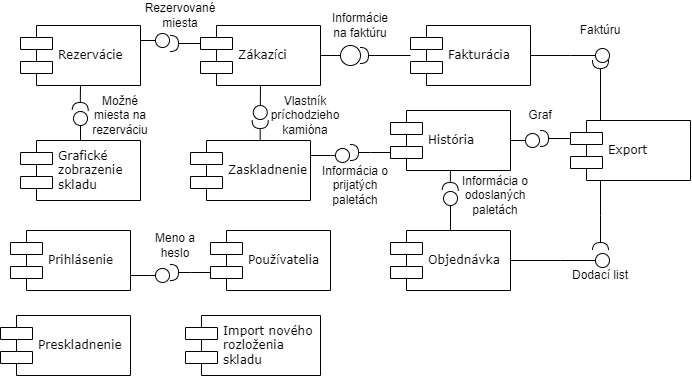

The diagram above was exported from draw.io. Its source (the exported page's mxGraphModel, read from the mxfile embedded in the PNG):
<mxGraphModel dx="808" dy="402" grid="1" gridSize="10" guides="1" tooltips="1" connect="1" arrows="1" fold="1" page="1" pageScale="1" pageWidth="1100" pageHeight="850" background="none" math="0" shadow="0">
  <root>
    <mxCell id="0" />
    <mxCell id="1" parent="0" />
    <mxCell id="nrSrJ-esWyA0TARTclTs-27" style="edgeStyle=orthogonalEdgeStyle;rounded=0;orthogonalLoop=1;jettySize=auto;html=1;exitX=0.5;exitY=1;exitDx=0;exitDy=0;endArrow=circle;endFill=0;" edge="1" parent="1" source="39150e848f15840c-5">
      <mxGeometry relative="1" as="geometry">
        <mxPoint x="339.6923076923076" y="230" as="targetPoint" />
      </mxGeometry>
    </mxCell>
    <mxCell id="nrSrJ-esWyA0TARTclTs-35" style="edgeStyle=orthogonalEdgeStyle;rounded=0;orthogonalLoop=1;jettySize=auto;html=1;exitX=0;exitY=0.3;exitDx=0;exitDy=0;endArrow=halfCircle;endFill=0;" edge="1" parent="1" source="39150e848f15840c-5">
      <mxGeometry relative="1" as="geometry">
        <mxPoint x="250" y="153" as="targetPoint" />
      </mxGeometry>
    </mxCell>
    <mxCell id="39150e848f15840c-5" value="Zákazíci" style="shape=component;align=left;spacingLeft=36;rounded=0;shadow=0;comic=0;labelBackgroundColor=none;strokeWidth=1;fontFamily=Verdana;fontSize=12;html=1;" parent="1" vertex="1">
      <mxGeometry x="280" y="135" width="120" height="60" as="geometry" />
    </mxCell>
    <mxCell id="39150e848f15840c-6" value="" style="ellipse;whiteSpace=wrap;html=1;rounded=0;shadow=0;comic=0;labelBackgroundColor=none;strokeWidth=1;fontFamily=Verdana;fontSize=12;align=center;" parent="1" vertex="1">
      <mxGeometry x="420" y="155" width="20" height="20" as="geometry" />
    </mxCell>
    <mxCell id="nrSrJ-esWyA0TARTclTs-4" value="" style="edgeStyle=orthogonalEdgeStyle;rounded=0;orthogonalLoop=1;jettySize=auto;html=1;endArrow=halfCircle;endFill=0;" edge="1" parent="1" source="39150e848f15840c-7" target="39150e848f15840c-6">
      <mxGeometry relative="1" as="geometry" />
    </mxCell>
    <mxCell id="nrSrJ-esWyA0TARTclTs-6" style="edgeStyle=orthogonalEdgeStyle;rounded=0;orthogonalLoop=1;jettySize=auto;html=1;exitX=1;exitY=0.5;exitDx=0;exitDy=0;endArrow=circle;endFill=0;" edge="1" parent="1" source="39150e848f15840c-7">
      <mxGeometry relative="1" as="geometry">
        <mxPoint x="690" y="165" as="targetPoint" />
      </mxGeometry>
    </mxCell>
    <mxCell id="39150e848f15840c-7" value="Fakturácia" style="shape=component;align=left;spacingLeft=36;rounded=0;shadow=0;comic=0;labelBackgroundColor=none;strokeWidth=1;fontFamily=Verdana;fontSize=12;html=1;" parent="1" vertex="1">
      <mxGeometry x="490" y="135" width="120" height="60" as="geometry" />
    </mxCell>
    <mxCell id="nrSrJ-esWyA0TARTclTs-7" style="edgeStyle=orthogonalEdgeStyle;rounded=0;orthogonalLoop=1;jettySize=auto;html=1;exitX=0.25;exitY=0;exitDx=0;exitDy=0;endArrow=halfCircle;endFill=0;" edge="1" parent="1" source="39150e848f15840c-10">
      <mxGeometry relative="1" as="geometry">
        <mxPoint x="680" y="170" as="targetPoint" />
      </mxGeometry>
    </mxCell>
    <mxCell id="nrSrJ-esWyA0TARTclTs-12" style="edgeStyle=orthogonalEdgeStyle;rounded=0;orthogonalLoop=1;jettySize=auto;html=1;exitX=0;exitY=0.3;exitDx=0;exitDy=0;endArrow=halfCircle;endFill=0;" edge="1" parent="1" source="39150e848f15840c-10">
      <mxGeometry relative="1" as="geometry">
        <mxPoint x="620" y="248" as="targetPoint" />
      </mxGeometry>
    </mxCell>
    <mxCell id="nrSrJ-esWyA0TARTclTs-18" style="edgeStyle=orthogonalEdgeStyle;rounded=0;orthogonalLoop=1;jettySize=auto;html=1;exitX=0.25;exitY=1;exitDx=0;exitDy=0;endArrow=halfCircle;endFill=0;" edge="1" parent="1" source="39150e848f15840c-10">
      <mxGeometry relative="1" as="geometry">
        <mxPoint x="680" y="360" as="targetPoint" />
      </mxGeometry>
    </mxCell>
    <mxCell id="39150e848f15840c-10" value="Export" style="shape=component;align=left;spacingLeft=36;rounded=0;shadow=0;comic=0;labelBackgroundColor=none;strokeWidth=1;fontFamily=Verdana;fontSize=12;html=1;" parent="1" vertex="1">
      <mxGeometry x="650" y="230" width="120" height="60" as="geometry" />
    </mxCell>
    <mxCell id="39150e848f15840c-14" style="edgeStyle=elbowEdgeStyle;rounded=0;html=1;labelBackgroundColor=none;startArrow=none;startFill=0;startSize=8;endArrow=none;endFill=0;endSize=16;fontFamily=Verdana;fontSize=12;" parent="1" source="39150e848f15840c-6" target="39150e848f15840c-5" edge="1">
      <mxGeometry relative="1" as="geometry" />
    </mxCell>
    <mxCell id="nrSrJ-esWyA0TARTclTs-5" value="Informácie na faktúru" style="text;html=1;strokeColor=none;fillColor=none;align=center;verticalAlign=middle;whiteSpace=wrap;rounded=0;" vertex="1" parent="1">
      <mxGeometry x="410" y="120" width="60" height="30" as="geometry" />
    </mxCell>
    <mxCell id="nrSrJ-esWyA0TARTclTs-8" value="Faktúru" style="text;html=1;strokeColor=none;fillColor=none;align=center;verticalAlign=middle;whiteSpace=wrap;rounded=0;" vertex="1" parent="1">
      <mxGeometry x="650" y="125" width="60" height="30" as="geometry" />
    </mxCell>
    <mxCell id="nrSrJ-esWyA0TARTclTs-10" style="edgeStyle=orthogonalEdgeStyle;rounded=0;orthogonalLoop=1;jettySize=auto;html=1;exitX=1;exitY=0.5;exitDx=0;exitDy=0;endArrow=circle;endFill=0;" edge="1" parent="1" source="nrSrJ-esWyA0TARTclTs-9">
      <mxGeometry relative="1" as="geometry">
        <mxPoint x="620" y="250" as="targetPoint" />
      </mxGeometry>
    </mxCell>
    <mxCell id="nrSrJ-esWyA0TARTclTs-21" style="edgeStyle=orthogonalEdgeStyle;rounded=0;orthogonalLoop=1;jettySize=auto;html=1;exitX=0.5;exitY=1;exitDx=0;exitDy=0;endArrow=halfCircle;endFill=0;" edge="1" parent="1" source="nrSrJ-esWyA0TARTclTs-9">
      <mxGeometry relative="1" as="geometry">
        <mxPoint x="529.6923076923076" y="300" as="targetPoint" />
      </mxGeometry>
    </mxCell>
    <mxCell id="nrSrJ-esWyA0TARTclTs-29" style="edgeStyle=orthogonalEdgeStyle;rounded=0;orthogonalLoop=1;jettySize=auto;html=1;exitX=0;exitY=0.7;exitDx=0;exitDy=0;endArrow=halfCircle;endFill=0;" edge="1" parent="1" source="nrSrJ-esWyA0TARTclTs-9">
      <mxGeometry relative="1" as="geometry">
        <mxPoint x="430" y="262" as="targetPoint" />
      </mxGeometry>
    </mxCell>
    <mxCell id="nrSrJ-esWyA0TARTclTs-9" value="História" style="shape=component;align=left;spacingLeft=36;rounded=0;shadow=0;comic=0;labelBackgroundColor=none;strokeWidth=1;fontFamily=Verdana;fontSize=12;html=1;" vertex="1" parent="1">
      <mxGeometry x="470" y="220" width="120" height="60" as="geometry" />
    </mxCell>
    <mxCell id="nrSrJ-esWyA0TARTclTs-14" value="Graf" style="text;html=1;strokeColor=none;fillColor=none;align=center;verticalAlign=middle;whiteSpace=wrap;rounded=0;" vertex="1" parent="1">
      <mxGeometry x="590" y="210" width="60" height="30" as="geometry" />
    </mxCell>
    <mxCell id="nrSrJ-esWyA0TARTclTs-16" style="edgeStyle=orthogonalEdgeStyle;rounded=0;orthogonalLoop=1;jettySize=auto;html=1;exitX=1;exitY=0.5;exitDx=0;exitDy=0;endArrow=circle;endFill=0;" edge="1" parent="1" source="nrSrJ-esWyA0TARTclTs-15">
      <mxGeometry relative="1" as="geometry">
        <mxPoint x="690" y="370" as="targetPoint" />
      </mxGeometry>
    </mxCell>
    <mxCell id="nrSrJ-esWyA0TARTclTs-20" style="edgeStyle=orthogonalEdgeStyle;rounded=0;orthogonalLoop=1;jettySize=auto;html=1;exitX=0.5;exitY=0;exitDx=0;exitDy=0;endArrow=circle;endFill=0;" edge="1" parent="1" source="nrSrJ-esWyA0TARTclTs-15">
      <mxGeometry relative="1" as="geometry">
        <mxPoint x="530" y="300" as="targetPoint" />
        <Array as="points">
          <mxPoint x="530" y="340" />
        </Array>
      </mxGeometry>
    </mxCell>
    <mxCell id="nrSrJ-esWyA0TARTclTs-15" value="Objednávka" style="shape=component;align=left;spacingLeft=36;rounded=0;shadow=0;comic=0;labelBackgroundColor=none;strokeWidth=1;fontFamily=Verdana;fontSize=12;html=1;" vertex="1" parent="1">
      <mxGeometry x="470" y="340" width="120" height="60" as="geometry" />
    </mxCell>
    <mxCell id="nrSrJ-esWyA0TARTclTs-19" value="Dodací list" style="text;html=1;strokeColor=none;fillColor=none;align=center;verticalAlign=middle;whiteSpace=wrap;rounded=0;" vertex="1" parent="1">
      <mxGeometry x="650" y="370" width="60" height="30" as="geometry" />
    </mxCell>
    <mxCell id="nrSrJ-esWyA0TARTclTs-22" value="Informácia o odoslaných paletách" style="text;html=1;strokeColor=none;fillColor=none;align=center;verticalAlign=middle;whiteSpace=wrap;rounded=0;" vertex="1" parent="1">
      <mxGeometry x="540" y="290" width="70" height="30" as="geometry" />
    </mxCell>
    <mxCell id="nrSrJ-esWyA0TARTclTs-26" style="edgeStyle=orthogonalEdgeStyle;rounded=0;orthogonalLoop=1;jettySize=auto;html=1;exitX=0.5;exitY=0;exitDx=0;exitDy=0;endArrow=halfCircle;endFill=0;" edge="1" parent="1" source="nrSrJ-esWyA0TARTclTs-25">
      <mxGeometry relative="1" as="geometry">
        <mxPoint x="339.6923076923076" y="230" as="targetPoint" />
      </mxGeometry>
    </mxCell>
    <mxCell id="nrSrJ-esWyA0TARTclTs-30" style="edgeStyle=orthogonalEdgeStyle;rounded=0;orthogonalLoop=1;jettySize=auto;html=1;exitX=1;exitY=0.25;exitDx=0;exitDy=0;endArrow=circle;endFill=0;" edge="1" parent="1" source="nrSrJ-esWyA0TARTclTs-25">
      <mxGeometry relative="1" as="geometry">
        <mxPoint x="430" y="264.9230769230769" as="targetPoint" />
      </mxGeometry>
    </mxCell>
    <mxCell id="nrSrJ-esWyA0TARTclTs-25" value="Zaskladnenie" style="shape=component;align=left;spacingLeft=36;rounded=0;shadow=0;comic=0;labelBackgroundColor=none;strokeWidth=1;fontFamily=Verdana;fontSize=12;html=1;" vertex="1" parent="1">
      <mxGeometry x="270" y="250" width="120" height="60" as="geometry" />
    </mxCell>
    <mxCell id="nrSrJ-esWyA0TARTclTs-28" value="Vlastník príchodzieho kamióna" style="text;html=1;strokeColor=none;fillColor=none;align=center;verticalAlign=middle;whiteSpace=wrap;rounded=0;" vertex="1" parent="1">
      <mxGeometry x="350" y="210" width="70" height="30" as="geometry" />
    </mxCell>
    <mxCell id="nrSrJ-esWyA0TARTclTs-31" value="Informácia o prijatých paletách" style="text;html=1;strokeColor=none;fillColor=none;align=center;verticalAlign=middle;whiteSpace=wrap;rounded=0;" vertex="1" parent="1">
      <mxGeometry x="400" y="280" width="70" height="30" as="geometry" />
    </mxCell>
    <mxCell id="nrSrJ-esWyA0TARTclTs-43" style="edgeStyle=orthogonalEdgeStyle;rounded=0;orthogonalLoop=1;jettySize=auto;html=1;exitX=1;exitY=0.75;exitDx=0;exitDy=0;endArrow=circle;endFill=0;" edge="1" parent="1" source="nrSrJ-esWyA0TARTclTs-32">
      <mxGeometry relative="1" as="geometry">
        <mxPoint x="250" y="384.9230769230769" as="targetPoint" />
      </mxGeometry>
    </mxCell>
    <mxCell id="nrSrJ-esWyA0TARTclTs-32" value="Prihlásenie" style="shape=component;align=left;spacingLeft=36;rounded=0;shadow=0;comic=0;labelBackgroundColor=none;strokeWidth=1;fontFamily=Verdana;fontSize=12;html=1;" vertex="1" parent="1">
      <mxGeometry x="90" y="340" width="120" height="60" as="geometry" />
    </mxCell>
    <mxCell id="nrSrJ-esWyA0TARTclTs-38" style="edgeStyle=orthogonalEdgeStyle;rounded=0;orthogonalLoop=1;jettySize=auto;html=1;exitX=0.5;exitY=0;exitDx=0;exitDy=0;endArrow=circle;endFill=0;" edge="1" parent="1" source="nrSrJ-esWyA0TARTclTs-33">
      <mxGeometry relative="1" as="geometry">
        <mxPoint x="160" y="220" as="targetPoint" />
      </mxGeometry>
    </mxCell>
    <mxCell id="nrSrJ-esWyA0TARTclTs-33" value="Grafické &lt;br&gt;zobrazenie &lt;br&gt;skladu" style="shape=component;align=left;spacingLeft=36;rounded=0;shadow=0;comic=0;labelBackgroundColor=none;strokeWidth=1;fontFamily=Verdana;fontSize=12;html=1;" vertex="1" parent="1">
      <mxGeometry x="100" y="250" width="120" height="60" as="geometry" />
    </mxCell>
    <mxCell id="nrSrJ-esWyA0TARTclTs-36" style="edgeStyle=orthogonalEdgeStyle;rounded=0;orthogonalLoop=1;jettySize=auto;html=1;exitX=1;exitY=0.25;exitDx=0;exitDy=0;endArrow=circle;endFill=0;" edge="1" parent="1" source="nrSrJ-esWyA0TARTclTs-34">
      <mxGeometry relative="1" as="geometry">
        <mxPoint x="250" y="150.30769230769226" as="targetPoint" />
      </mxGeometry>
    </mxCell>
    <mxCell id="nrSrJ-esWyA0TARTclTs-39" style="edgeStyle=orthogonalEdgeStyle;rounded=0;orthogonalLoop=1;jettySize=auto;html=1;exitX=0.5;exitY=1;exitDx=0;exitDy=0;endArrow=halfCircle;endFill=0;" edge="1" parent="1" source="nrSrJ-esWyA0TARTclTs-34">
      <mxGeometry relative="1" as="geometry">
        <mxPoint x="159.69230769230762" y="220" as="targetPoint" />
      </mxGeometry>
    </mxCell>
    <mxCell id="nrSrJ-esWyA0TARTclTs-34" value="Rezervácie" style="shape=component;align=left;spacingLeft=36;rounded=0;shadow=0;comic=0;labelBackgroundColor=none;strokeWidth=1;fontFamily=Verdana;fontSize=12;html=1;" vertex="1" parent="1">
      <mxGeometry x="100" y="135" width="120" height="60" as="geometry" />
    </mxCell>
    <mxCell id="nrSrJ-esWyA0TARTclTs-37" value="Rezervované miesta" style="text;html=1;strokeColor=none;fillColor=none;align=center;verticalAlign=middle;whiteSpace=wrap;rounded=0;" vertex="1" parent="1">
      <mxGeometry x="230" y="110" width="60" height="30" as="geometry" />
    </mxCell>
    <mxCell id="nrSrJ-esWyA0TARTclTs-40" value="Možné miesta na rezerváciu" style="text;html=1;strokeColor=none;fillColor=none;align=center;verticalAlign=middle;whiteSpace=wrap;rounded=0;" vertex="1" parent="1">
      <mxGeometry x="170" y="210" width="60" height="30" as="geometry" />
    </mxCell>
    <mxCell id="nrSrJ-esWyA0TARTclTs-42" style="edgeStyle=orthogonalEdgeStyle;rounded=0;orthogonalLoop=1;jettySize=auto;html=1;exitX=0;exitY=0.7;exitDx=0;exitDy=0;endArrow=halfCircle;endFill=0;" edge="1" parent="1" source="nrSrJ-esWyA0TARTclTs-41">
      <mxGeometry relative="1" as="geometry">
        <mxPoint x="250" y="382" as="targetPoint" />
      </mxGeometry>
    </mxCell>
    <mxCell id="nrSrJ-esWyA0TARTclTs-41" value="Používatelia" style="shape=component;align=left;spacingLeft=36;rounded=0;shadow=0;comic=0;labelBackgroundColor=none;strokeWidth=1;fontFamily=Verdana;fontSize=12;html=1;" vertex="1" parent="1">
      <mxGeometry x="290" y="340" width="120" height="60" as="geometry" />
    </mxCell>
    <mxCell id="nrSrJ-esWyA0TARTclTs-44" value="Meno a heslo" style="text;html=1;strokeColor=none;fillColor=none;align=center;verticalAlign=middle;whiteSpace=wrap;rounded=0;" vertex="1" parent="1">
      <mxGeometry x="220" y="340" width="70" height="30" as="geometry" />
    </mxCell>
    <mxCell id="nrSrJ-esWyA0TARTclTs-46" value="Preskladnenie" style="shape=component;align=left;spacingLeft=36;rounded=0;shadow=0;comic=0;labelBackgroundColor=none;strokeWidth=1;fontFamily=Verdana;fontSize=12;html=1;" vertex="1" parent="1">
      <mxGeometry x="80" y="425" width="130" height="60" as="geometry" />
    </mxCell>
    <mxCell id="nrSrJ-esWyA0TARTclTs-47" value="Import nového &lt;br&gt;rozloženia &lt;br&gt;skladu" style="shape=component;align=left;spacingLeft=36;rounded=0;shadow=0;comic=0;labelBackgroundColor=none;strokeWidth=1;fontFamily=Verdana;fontSize=12;html=1;" vertex="1" parent="1">
      <mxGeometry x="265" y="425" width="135" height="60" as="geometry" />
    </mxCell>
  </root>
</mxGraphModel>